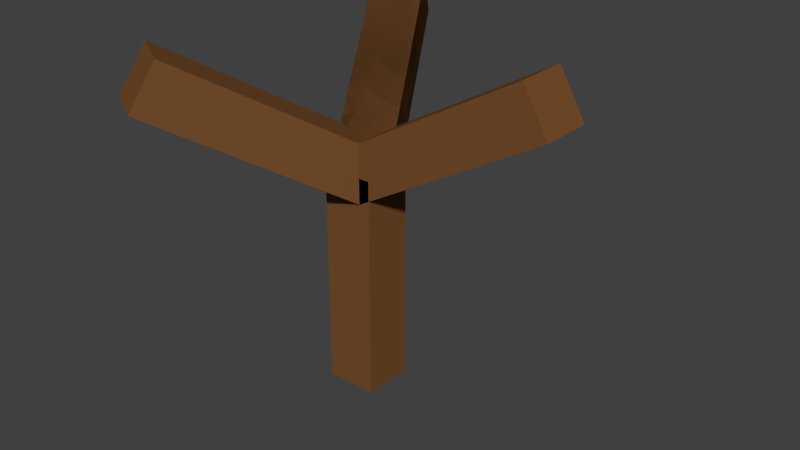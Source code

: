 # Source: SD-Tree.blend  (saved by Blender 2.76.0; exported with 4.5.12 LTS)
import bpy
from mathutils import Matrix  # noqa: F401  (used for matrix-valued properties, if any)

bpy.ops.wm.read_factory_settings(use_empty=True)
scene = bpy.context.scene
scene.name = 'Scene'

# ---- collections
col_collection_1 = bpy.data.collections.new('Collection 1'); scene.collection.children.link(col_collection_1)

# ---- materials (node trees are filled in below, after node groups)
mat_material = bpy.data.materials.new('Material')
mat_material.alpha_threshold = 0.0
mat_material.roughness = 0.5
mat_material.line_color = (0.0, 0.0, 0.0, 1.0)
mat_material_001 = bpy.data.materials.new('Material.001')
mat_material_001.alpha_threshold = 0.0
mat_material_001.roughness = 0.5

# ---- material node trees
mat_material.use_nodes = True; mat_material.node_tree.nodes.clear()
_N = mat_material.node_tree.nodes; _L = mat_material.node_tree.links
n0 = _N.new('ShaderNodeOutputMaterial'); n0.name = 'Material Output'; n0.location = (300, 300)
n1 = _N.new('ShaderNodeBsdfDiffuse'); n1.name = 'Diffuse BSDF'; n1.location = (10, 300)
n1.inputs[0].default_value = (0.1873, 0.07967, 0.02602, 1.0)
_L.new(n1.outputs[0], n0.inputs[0])
n0.is_active_output = True
mat_material_001.use_nodes = True; mat_material_001.node_tree.nodes.clear()
_N = mat_material_001.node_tree.nodes; _L = mat_material_001.node_tree.links
n0 = _N.new('ShaderNodeOutputMaterial'); n0.name = 'Material Output'; n0.location = (300, 300)
n1 = _N.new('ShaderNodeBsdfDiffuse'); n1.name = 'Diffuse BSDF'; n1.location = (10, 300)
n1.inputs[0].default_value = (0.05525, 0.8, 0.05262, 1.0)
_L.new(n1.outputs[0], n0.inputs[0])
n0.is_active_output = True

# ---- world
world_world = bpy.data.worlds.new('World'); scene.world = world_world
world_world.color = (0.05088, 0.05088, 0.05088)
world_world.use_sun_shadow = False
world_world.sun_shadow_jitter_overblur = 0.0
world_world.cycles.sampling_method = 'MANUAL'
world_world.cycles.sample_map_resolution = 256

# ---- meshes
me_cube_004 = bpy.data.meshes.new('Cube.004')
me_cube_004.from_pydata([(1.0, 1.0, -1.992), (1.0, -1.0, -1.992), (-1.0, -1.0, -1.992), (-1.0, 1.0, -1.992), (1.0, 1.0, 0.008386), (1.0, -1.0, 0.008386), (-1.0, -1.0, 0.008386), (-1.0, 1.0, 0.008386)], [], [(0, 1, 2, 3), (4, 7, 6, 5), (0, 4, 5, 1), (1, 5, 6, 2), (2, 6, 7, 3), (4, 0, 3, 7)])
me_cube_004.materials.append(mat_material)
me_cube_004.materials.append(mat_material_001)
me_cube_004.use_remesh_preserve_volume = False
me_cube_004.use_remesh_preserve_attributes = False
me_cube_004.use_mirror_vertex_groups = False
me_cube_004.update()
me_cube_003 = bpy.data.meshes.new('Cube.003')
me_cube_003.from_pydata([(1.0, 1.0, -1.992), (1.0, -1.0, -1.992), (-1.0, -1.0, -1.992), (-1.0, 1.0, -1.992), (1.0, 1.0, 0.008386), (1.0, -1.0, 0.008386), (-1.0, -1.0, 0.008386), (-1.0, 1.0, 0.008386)], [], [(0, 1, 2, 3), (4, 7, 6, 5), (0, 4, 5, 1), (1, 5, 6, 2), (2, 6, 7, 3), (4, 0, 3, 7)])
me_cube_003.materials.append(mat_material)
me_cube_003.use_remesh_preserve_volume = False
me_cube_003.use_remesh_preserve_attributes = False
me_cube_003.use_mirror_vertex_groups = False
me_cube_003.update()
me_cube_002 = bpy.data.meshes.new('Cube.002')
me_cube_002.from_pydata([(1.0, 1.0, -1.992), (1.0, -1.0, -1.992), (-1.0, -1.0, -1.992), (-1.0, 1.0, -1.992), (1.0, 1.0, 0.008386), (1.0, -1.0, 0.008386), (-1.0, -1.0, 0.008386), (-1.0, 1.0, 0.008386)], [], [(0, 1, 2, 3), (4, 7, 6, 5), (0, 4, 5, 1), (1, 5, 6, 2), (2, 6, 7, 3), (4, 0, 3, 7)])
me_cube_002.materials.append(mat_material)
me_cube_002.use_remesh_preserve_volume = False
me_cube_002.use_remesh_preserve_attributes = False
me_cube_002.use_mirror_vertex_groups = False
me_cube_002.update()
me_cube_001 = bpy.data.meshes.new('Cube.001')
me_cube_001.from_pydata([(1.0, 1.0, -1.992), (1.0, -1.0, -1.992), (-1.0, -1.0, -1.992), (-1.0, 1.0, -1.992), (1.0, 1.0, 0.008386), (1.0, -1.0, 0.008386), (-1.0, -1.0, 0.008386), (-1.0, 1.0, 0.008386)], [], [(0, 1, 2, 3), (4, 7, 6, 5), (0, 4, 5, 1), (1, 5, 6, 2), (2, 6, 7, 3), (4, 0, 3, 7)])
me_cube_001.materials.append(mat_material)
me_cube_001.use_remesh_preserve_volume = False
me_cube_001.use_remesh_preserve_attributes = False
me_cube_001.use_mirror_vertex_groups = False
me_cube_001.update()
me_cube = bpy.data.meshes.new('Cube')
me_cube.from_pydata([(1.0, 1.0, -1.992), (1.0, -1.0, -1.992), (-1.0, -1.0, -1.992), (-1.0, 1.0, -1.992), (1.0, 1.0, 0.008386), (1.0, -1.0, 0.008386), (-1.0, -1.0, 0.008386), (-1.0, 1.0, 0.008386)], [], [(0, 1, 2, 3), (4, 7, 6, 5), (0, 4, 5, 1), (1, 5, 6, 2), (2, 6, 7, 3), (4, 0, 3, 7)])
me_cube.materials.append(mat_material)
me_cube.use_remesh_preserve_volume = False
me_cube.use_remesh_preserve_attributes = False
me_cube.use_mirror_vertex_groups = False
me_cube.update()

# ---- objects
ob_cube_004 = bpy.data.objects.new('Cube.004', me_cube_004)
ob_cube_003 = bpy.data.objects.new('Cube.003', me_cube_003)
ob_cube_002 = bpy.data.objects.new('Cube.002', me_cube_002)
ob_cube_001 = bpy.data.objects.new('Cube.001', me_cube_001)
ob_cube = bpy.data.objects.new('Cube', me_cube)

# ---- transforms, parenting, visibility, modifiers, constraints
ob_cube_004.location = (0.0, 0.0, 3.46)
ob_cube_004.rotation_euler = (0.0, 1.047, 4.189)
ob_cube_004.scale = (0.3949, 0.3949, -1.726)
ob_cube_004.lock_rotations_4d = False
ob_cube_004.empty_display_type = 'ARROWS'
ob_cube_004.lineart.crease_threshold = 0.0
ob_cube_003.location = (0.0, 0.0, 3.46)
ob_cube_003.rotation_euler = (0.0, 1.047, 2.094)
ob_cube_003.scale = (0.3949, 0.3949, -1.726)
ob_cube_003.lock_rotations_4d = False
ob_cube_003.empty_display_type = 'ARROWS'
ob_cube_003.lineart.crease_threshold = 0.0
ob_cube_002.location = (0.0, 0.0, 3.46)
ob_cube_002.rotation_euler = (0.0, 1.047, 2.094)
ob_cube_002.scale = (0.3949, 0.3949, -1.726)
ob_cube_002.lock_rotations_4d = False
ob_cube_002.empty_display_type = 'ARROWS'
ob_cube_002.lineart.crease_threshold = 0.0
ob_cube_001.location = (0.0, 0.0, 3.46)
ob_cube_001.rotation_euler = (0.0, 1.047, 0.0)
ob_cube_001.scale = (0.3949, 0.3949, -1.726)
ob_cube_001.lock_rotations_4d = False
ob_cube_001.empty_display_type = 'ARROWS'
ob_cube_001.lineart.crease_threshold = 0.0
ob_cube.location = (0.0, 0.0, 0.09158)
ob_cube.scale = (0.3949, 0.3949, -1.726)
ob_cube.lock_rotations_4d = False
ob_cube.empty_display_type = 'ARROWS'
ob_cube.lineart.crease_threshold = 0.0

# ---- collection membership
col_collection_1.objects.link(ob_cube_004)
col_collection_1.objects.link(ob_cube_003)
col_collection_1.objects.link(ob_cube_002)
col_collection_1.objects.link(ob_cube_001)
col_collection_1.objects.link(ob_cube)

# ---- scene / render settings (as saved in the file)
scene.frame_start = 1; scene.frame_end = 250; scene.frame_set(1)
scene.render.engine = 'CYCLES'
scene.render.resolution_percentage = 50
scene.render.dither_intensity = 0.0
scene.cycles.use_denoising = False
scene.cycles.samples = 10
scene.cycles.sampling_pattern = 'TABULATED_SOBOL'
scene.cycles.light_sampling_threshold = 0.0
scene.cycles.use_adaptive_sampling = False
scene.cycles.use_light_tree = False
scene.cycles.blur_glossy = 0.0
scene.cycles.pixel_filter_type = 'GAUSSIAN'
scene.cycles.sample_clamp_indirect = 0.0
scene.view_settings.view_transform = 'Standard'
bpy.context.view_layer.update()

# ---- added for rendering (the .blend has no active camera and no usable light): camera, sun
cam_auto = bpy.data.cameras.new('AutoCamera')
cam_auto.lens = 50.0
cam_auto.sensor_width = 36.0
cam_auto.clip_end = 1000.0
ob_auto_camera = bpy.data.objects.new('AutoCamera', cam_auto)
scene.collection.objects.link(ob_auto_camera)
ob_auto_camera.location = (9.42078, -10.5577, 9.83753)
ob_auto_camera.rotation_euler = (1.09748, -7.21219e-08, 0.694738)
scene.camera = ob_auto_camera
light_auto_sun = bpy.data.lights.new('AutoSun', 'SUN')
light_auto_sun.energy = 3.0
light_auto_sun.angle = 0.0523599
ob_auto_sun = bpy.data.objects.new('AutoSun', light_auto_sun)
scene.collection.objects.link(ob_auto_sun)
ob_auto_sun.rotation_euler = (0.872665, 0.174533, 0.523599)
bpy.context.view_layer.update()
